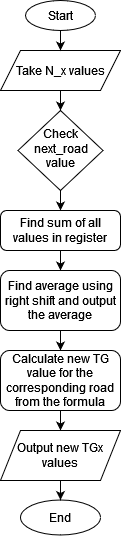

The diagram above was exported from draw.io. Its source (the exported page's mxGraphModel, read from the mxfile embedded in the PNG):
<mxGraphModel dx="910" dy="471" grid="1" gridSize="10" guides="1" tooltips="1" connect="1" arrows="1" fold="1" page="1" pageScale="1" pageWidth="827" pageHeight="1169" math="0" shadow="0">
  <root>
    <mxCell id="WIyWlLk6GJQsqaUBKTNV-0" />
    <mxCell id="WIyWlLk6GJQsqaUBKTNV-1" parent="WIyWlLk6GJQsqaUBKTNV-0" />
    <mxCell id="u-_0zR64SmBVy08_2-P6-0" style="edgeStyle=orthogonalEdgeStyle;rounded=0;orthogonalLoop=1;jettySize=auto;html=1;exitX=0.5;exitY=1;exitDx=0;exitDy=0;entryX=0.5;entryY=0;entryDx=0;entryDy=0;" edge="1" parent="WIyWlLk6GJQsqaUBKTNV-1" source="u-_0zR64SmBVy08_2-P6-1" target="u-_0zR64SmBVy08_2-P6-3">
      <mxGeometry relative="1" as="geometry" />
    </mxCell>
    <mxCell id="u-_0zR64SmBVy08_2-P6-1" value="Check next_road value" style="rhombus;whiteSpace=wrap;html=1;shadow=0;fontFamily=Helvetica;fontSize=12;align=center;strokeWidth=1;spacing=6;spacingTop=-4;" vertex="1" parent="WIyWlLk6GJQsqaUBKTNV-1">
      <mxGeometry x="177.5" y="160" width="85" height="80" as="geometry" />
    </mxCell>
    <mxCell id="u-_0zR64SmBVy08_2-P6-2" value="" style="edgeStyle=orthogonalEdgeStyle;rounded=0;orthogonalLoop=1;jettySize=auto;html=1;" edge="1" parent="WIyWlLk6GJQsqaUBKTNV-1" source="u-_0zR64SmBVy08_2-P6-3" target="u-_0zR64SmBVy08_2-P6-5">
      <mxGeometry relative="1" as="geometry" />
    </mxCell>
    <mxCell id="u-_0zR64SmBVy08_2-P6-3" value="Find sum of all values in register" style="rounded=1;whiteSpace=wrap;html=1;fontSize=12;glass=0;strokeWidth=1;shadow=0;" vertex="1" parent="WIyWlLk6GJQsqaUBKTNV-1">
      <mxGeometry x="160" y="260" width="120" height="40" as="geometry" />
    </mxCell>
    <mxCell id="u-_0zR64SmBVy08_2-P6-4" value="" style="edgeStyle=orthogonalEdgeStyle;rounded=0;orthogonalLoop=1;jettySize=auto;html=1;" edge="1" parent="WIyWlLk6GJQsqaUBKTNV-1" source="u-_0zR64SmBVy08_2-P6-5" target="u-_0zR64SmBVy08_2-P6-11">
      <mxGeometry relative="1" as="geometry" />
    </mxCell>
    <mxCell id="u-_0zR64SmBVy08_2-P6-5" value="Find average using right shift and output the average" style="whiteSpace=wrap;html=1;rounded=1;shadow=0;strokeWidth=1;glass=0;" vertex="1" parent="WIyWlLk6GJQsqaUBKTNV-1">
      <mxGeometry x="160" y="320" width="120" height="60" as="geometry" />
    </mxCell>
    <mxCell id="u-_0zR64SmBVy08_2-P6-6" style="edgeStyle=orthogonalEdgeStyle;rounded=0;orthogonalLoop=1;jettySize=auto;html=1;exitX=0.5;exitY=1;exitDx=0;exitDy=0;entryX=0.5;entryY=0;entryDx=0;entryDy=0;" edge="1" parent="WIyWlLk6GJQsqaUBKTNV-1" source="u-_0zR64SmBVy08_2-P6-7" target="u-_0zR64SmBVy08_2-P6-1">
      <mxGeometry relative="1" as="geometry" />
    </mxCell>
    <mxCell id="u-_0zR64SmBVy08_2-P6-7" value="Take N_x values" style="shape=parallelogram;perimeter=parallelogramPerimeter;whiteSpace=wrap;html=1;fixedSize=1;" vertex="1" parent="WIyWlLk6GJQsqaUBKTNV-1">
      <mxGeometry x="160" y="100" width="120" height="40" as="geometry" />
    </mxCell>
    <mxCell id="u-_0zR64SmBVy08_2-P6-8" style="edgeStyle=orthogonalEdgeStyle;rounded=0;orthogonalLoop=1;jettySize=auto;html=1;entryX=0.5;entryY=0;entryDx=0;entryDy=0;" edge="1" parent="WIyWlLk6GJQsqaUBKTNV-1" source="u-_0zR64SmBVy08_2-P6-9" target="u-_0zR64SmBVy08_2-P6-7">
      <mxGeometry relative="1" as="geometry" />
    </mxCell>
    <mxCell id="u-_0zR64SmBVy08_2-P6-9" value="Start" style="ellipse;whiteSpace=wrap;html=1;" vertex="1" parent="WIyWlLk6GJQsqaUBKTNV-1">
      <mxGeometry x="185" y="50" width="70" height="30" as="geometry" />
    </mxCell>
    <mxCell id="u-_0zR64SmBVy08_2-P6-10" style="edgeStyle=orthogonalEdgeStyle;rounded=0;orthogonalLoop=1;jettySize=auto;html=1;exitX=0.5;exitY=1;exitDx=0;exitDy=0;entryX=0.5;entryY=0;entryDx=0;entryDy=0;" edge="1" parent="WIyWlLk6GJQsqaUBKTNV-1" source="u-_0zR64SmBVy08_2-P6-11" target="u-_0zR64SmBVy08_2-P6-13">
      <mxGeometry relative="1" as="geometry" />
    </mxCell>
    <mxCell id="u-_0zR64SmBVy08_2-P6-11" value="Calculate new TG value for the corresponding road from the formula" style="whiteSpace=wrap;html=1;rounded=1;shadow=0;strokeWidth=1;glass=0;" vertex="1" parent="WIyWlLk6GJQsqaUBKTNV-1">
      <mxGeometry x="160" y="400" width="120" height="60" as="geometry" />
    </mxCell>
    <mxCell id="u-_0zR64SmBVy08_2-P6-12" value="" style="edgeStyle=orthogonalEdgeStyle;rounded=0;orthogonalLoop=1;jettySize=auto;html=1;" edge="1" parent="WIyWlLk6GJQsqaUBKTNV-1" source="u-_0zR64SmBVy08_2-P6-13" target="u-_0zR64SmBVy08_2-P6-14">
      <mxGeometry relative="1" as="geometry" />
    </mxCell>
    <mxCell id="u-_0zR64SmBVy08_2-P6-13" value="Output new TGx values" style="shape=parallelogram;perimeter=parallelogramPerimeter;whiteSpace=wrap;html=1;fixedSize=1;" vertex="1" parent="WIyWlLk6GJQsqaUBKTNV-1">
      <mxGeometry x="160" y="480" width="120" height="50" as="geometry" />
    </mxCell>
    <mxCell id="u-_0zR64SmBVy08_2-P6-14" value="End" style="ellipse;whiteSpace=wrap;html=1;" vertex="1" parent="WIyWlLk6GJQsqaUBKTNV-1">
      <mxGeometry x="180" y="549.5" width="80" height="35" as="geometry" />
    </mxCell>
  </root>
</mxGraphModel>